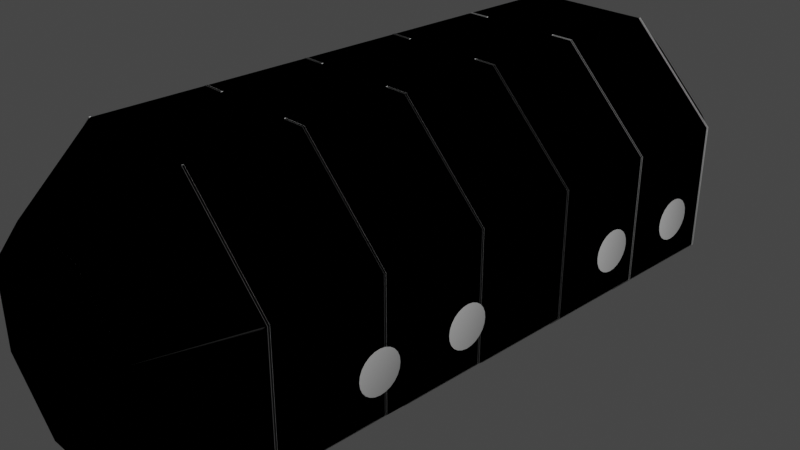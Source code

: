 # Source: KD-MobileVAB-IVA.blend  (saved by Blender 3.1.7; exported with 4.5.12 LTS)
import bpy
from mathutils import Matrix  # noqa: F401  (used for matrix-valued properties, if any)

bpy.ops.wm.read_factory_settings(use_empty=True)
scene = bpy.context.scene
scene.name = 'Scene'

# ---- collections
col_collection = bpy.data.collections.new('Collection'); scene.collection.children.link(col_collection)
col_collider_collider_012 = bpy.data.collections.new('collider:collider.012')  # instanced only; not linked into the scene
col_collider_collider_013 = bpy.data.collections.new('collider:collider.013')  # instanced only; not linked into the scene

# ---- materials (node trees are filled in below, after node groups)
mat_material_002 = bpy.data.materials.new('Material.002')
mat_material_002.use_transparent_shadow = False

# ---- material node trees
mat_material_002.use_nodes = True; mat_material_002.node_tree.nodes.clear()
_N = mat_material_002.node_tree.nodes; _L = mat_material_002.node_tree.links
n0 = _N.new('ShaderNodeBsdfPrincipled'); n0.name = 'Principled BSDF'; n0.location = (10, 300)
n0.distribution = 'GGX'
n0.subsurface_method = 'RANDOM_WALK_SKIN'
n0.inputs[3].default_value = 1.45
n0.inputs[27].default_value = (0.0, 0.0, 0.0, 1.0)
n0.inputs[28].default_value = 1.0
n1 = _N.new('ShaderNodeOutputMaterial'); n1.name = 'Material Output'; n1.location = (300, 300)
_L.new(n0.outputs[0], n1.inputs[0])
n1.is_active_output = True

# ---- world
world_world = bpy.data.worlds.new('World'); scene.world = world_world
world_world.use_nodes = True; world_world.node_tree.nodes.clear()
_N = world_world.node_tree.nodes; _L = world_world.node_tree.links
n0 = _N.new('ShaderNodeOutputWorld'); n0.name = 'World Output'; n0.location = (300, 300)
n1 = _N.new('ShaderNodeBackground'); n1.name = 'Background'; n1.location = (10, 300)
n1.inputs[0].default_value = (0.05088, 0.05088, 0.05088, 1.0)
_L.new(n1.outputs[0], n0.inputs[0])
n0.is_active_output = True
world_world.color = (0.05088, 0.05088, 0.05088)
world_world.use_sun_shadow = False
world_world.sun_shadow_jitter_overblur = 0.0

# ---- cameras
cam_camera = bpy.data.cameras.new('Camera')
cam_camera.clip_end = 100.0
cam_camera.ortho_scale = 7.314

# ---- lights
light_light = bpy.data.lights.new('Light', 'POINT')
light_light.transmission_factor = 0.0
light_light.energy = 1000.0
light_light.shadow_soft_size = 0.1
light_light.shadow_maximum_resolution = 0.006
light_light.use_absolute_resolution = True

# ---- meshes
me_cylinder_001 = bpy.data.meshes.new('Cylinder.001')
me_cylinder_001.from_pydata([(0.6866, 2.875, 1.657), (0.6866, -2.875, 1.657), (1.657, 2.875, 0.6866), (1.657, -2.875, 0.6866), (1.657, 2.875, -0.6866), (1.657, -2.875, -0.6866), (0.6866, 2.875, -1.657), (0.6866, -2.875, -1.657), (-0.6866, 2.875, -1.657), (-0.6866, -2.875, -1.657), (-1.657, 2.875, -0.6866), (-1.657, -2.875, -0.6866), (-1.657, 2.875, 0.6866), (-1.657, -2.875, 0.6866), (-0.6866, 2.875, 1.657), (-0.6866, -2.875, 1.657), (0.1877, 3.725, 0.4531), (0.4531, 3.725, 0.1877), (0.4531, -3.725, 0.1877), (0.1877, -3.725, 0.4531), (0.4531, 3.725, -0.1877), (0.4531, -3.725, -0.1877), (0.1877, 3.725, -0.4531), (0.1877, -3.725, -0.4531), (-0.1877, 3.725, -0.4531), (-0.1877, -3.725, -0.4531), (-0.4531, 3.725, -0.1877), (-0.4531, -3.725, -0.1877), (-0.4531, 3.725, 0.1877), (-0.4531, -3.725, 0.1877), (-0.1877, 3.725, 0.4531), (-0.1877, -3.725, 0.4531), (0.4451, 3.725, 1.075), (1.075, 3.725, 0.4451), (1.075, -3.725, 0.4451), (0.4451, -3.725, 1.075), (1.075, 3.725, -0.4451), (1.075, -3.725, -0.4451), (0.4451, 3.725, -1.075), (0.4451, -3.725, -1.075), (-0.4451, 3.725, -1.075), (-0.4451, -3.725, -1.075), (-1.075, 3.725, -0.4451), (-1.075, -3.725, -0.4451), (-1.075, 3.725, 0.4451), (-1.075, -3.725, 0.4451), (-0.4451, 3.725, 1.075), (-0.4451, -3.725, 1.075), (1.663, -2.86, -0.6888), (0.6888, -2.86, -1.663), (0.3444, -2.86, 0.8315), (1.663, -2.86, 0.6888), (-1.663, -2.86, 0.6888), (-0.6888, -2.86, 1.663), (-1.663, -2.86, -0.6888), (-0.6888, -2.86, -1.663), (-1.663, -2.88, -0.6888), (-0.6888, -2.88, -1.663), (-0.6888, -2.88, 1.663), (-1.663, -2.88, 0.6888), (-0.3444, -2.88, 0.8315), (0.3444, -2.88, 0.8315), (1.663, -2.88, 0.6888), (0.6888, -2.88, 1.663), (1.663, -2.88, -0.6888), (0.6888, -2.88, -1.663), (-0.3444, -2.86, 0.8315), (0.6888, -2.86, 1.663), (1.663, 1.726, -0.6888), (-1.081, 1.726, -0.4477), (-1.081, 1.726, 0.4477), (-1.663, 1.726, 0.6888), (-0.4477, 1.726, 1.081), (-0.6888, 1.726, 1.663), (-1.663, 0.582, 0.6888), (-0.6888, 0.582, 1.663), (-1.081, 0.582, -0.4477), (-0.4477, 0.582, -1.081), (-0.6888, 0.582, -1.663), (0.4477, 0.582, -1.081), (1.081, 0.582, 0.4477), (1.081, 0.582, -0.4477), (1.663, 0.582, -0.6888), (-1.081, 0.562, 0.4477), (1.663, 0.562, 0.6888), (-0.6888, 0.562, -1.663), (0.4477, 0.562, -1.081), (0.6888, 0.562, -1.663), (-0.4477, 0.562, -1.081), (1.081, 0.562, 0.4477), (1.081, 0.562, -0.4477), (-1.081, 0.562, -0.4477), (-1.081, 0.582, 0.4477), (-0.4477, 0.562, 1.081), (-0.6888, 0.562, 1.663), (0.6888, 0.562, 1.663), (1.663, 0.582, 0.6888), (1.663, 0.562, -0.6888), (0.6888, 0.582, -1.663), (-1.663, 0.562, 0.6888), (-1.663, 0.562, -0.6888), (-1.663, 0.582, -0.6888), (-1.663, -0.562, 0.6888), (-1.663, -0.582, -0.6888), (-0.6888, -0.582, -1.663), (-0.6888, -0.562, -1.663), (0.6888, -0.582, -1.663), (1.663, -0.582, -0.6888), (1.663, -0.562, -0.6888), (1.663, -0.562, 0.6888), (0.6888, -0.562, 1.663), (0.6888, -0.582, 1.663), (-1.081, -0.562, -0.4477), (-1.081, -0.582, 0.4477), (-0.4477, -0.562, -1.081), (1.081, -0.582, -0.4477), (0.4477, -0.582, 1.081), (-1.663, -0.582, 0.6888), (-1.081, -0.582, -0.4477), (-0.4477, -0.582, -1.081), (0.4477, -0.582, -1.081), (1.081, -0.582, 0.4477), (1.663, -0.582, 0.6888), (-0.6888, -0.582, 1.663), (1.081, -0.562, 0.4477), (1.081, -0.562, -0.4477), (0.6888, -0.562, -1.663), (0.4477, -0.562, -1.081), (-1.663, -0.562, -0.6888), (-1.081, -0.562, 0.4477), (-0.6888, -0.562, 1.663), (0.6888, -1.706, 1.663), (-1.663, -1.706, 0.6888), (-1.081, -1.706, -0.4477), (0.6888, -1.706, -1.663), (0.4477, -1.706, -1.081), (1.081, -1.706, -0.4477), (1.663, -1.706, 0.6888), (1.081, -1.706, 0.4477), (1.663, -1.706, -0.6888), (1.663, -1.726, -0.6888), (-0.6888, -1.726, -1.663), (-1.663, -1.726, -0.6888), (-1.081, -1.726, -0.4477), (1.081, -1.726, 0.4477), (1.081, -1.726, -0.4477), (0.4477, -1.726, -1.081), (-0.4477, -1.706, -1.081), (-0.4477, -1.726, -1.081), (-1.081, -1.706, 0.4477), (-1.081, -1.726, 0.4477), (1.663, 2.88, -0.6888), (0.6888, 2.88, -1.663), (1.663, 2.88, 0.6888), (-0.6888, 2.88, 1.663), (-1.663, 2.88, 0.6888), (-1.663, 2.88, -0.6888), (-0.6888, 2.88, -1.663), (-1.663, 2.86, 0.6888), (-1.663, 2.86, -0.6888), (-0.6888, 2.86, 1.663), (0.3444, 2.86, 0.8315), (1.663, 2.86, -0.6888), (1.663, 2.86, 0.6888), (-0.6888, 2.86, -1.663), (0.6888, 2.86, -1.663), (-0.3444, 2.88, 0.8315), (-0.3444, 2.86, 0.8315), (0.3444, 2.88, 0.8315), (0.6888, 2.88, 1.663), (0.6888, 2.86, 1.663), (1.663, -1.726, 0.6888), (0.6888, -1.726, -1.663), (-0.6888, -1.706, -1.663), (-1.663, -1.706, -0.6888), (-1.663, -1.726, 0.6888), (-0.6888, 1.706, 1.663), (1.663, 1.706, 0.6888), (0.6888, 1.706, 1.663), (1.081, 1.706, 0.4477), (1.081, 1.706, -0.4477), (-0.6888, 1.706, -1.663), (1.081, 1.726, -0.4477), (1.081, 1.726, 0.4477), (0.4477, 1.726, -1.081), (-0.4477, 1.726, -1.081), (0.4477, 1.706, -1.081), (-0.4477, 1.706, -1.081), (-1.081, 1.706, -0.4477), (-1.081, 1.706, 0.4477), (0.6888, 1.726, 1.663), (1.663, 1.726, 0.6888), (0.6888, 1.726, -1.663), (1.663, 1.706, -0.6888), (-0.6888, 1.726, -1.663), (0.6888, 1.706, -1.663), (-1.663, 1.726, -0.6888), (-1.663, 1.706, 0.6888), (-1.663, 1.706, -0.6888), (-0.4477, 1.726, 1.663), (0.4477, 1.726, 1.081), (0.4477, 1.726, 1.663), (0.4477, 1.706, 1.663), (0.4477, 1.706, 1.081), (-0.4477, 1.706, 1.081), (-0.4477, 1.706, 1.663), (-0.4477, 0.562, 1.663), (0.4477, 0.582, 1.081), (0.4477, 0.582, 1.663), (0.4477, 0.562, 1.663), (0.4477, 0.562, 1.081), (-0.4477, 0.582, 1.081), (-0.4477, 0.582, 1.663), (0.4477, -0.562, 1.081), (-0.4477, -0.562, 1.081), (-0.4477, -0.562, 1.663), (-0.4477, -0.582, 1.081), (0.4477, -0.562, 1.663), (0.4477, -0.582, 1.663), (-0.4477, -0.582, 1.663), (-0.6888, -1.706, 1.663), (-0.4477, -1.706, 1.081), (-0.4477, -1.726, 1.663), (0.6888, -1.726, 1.663), (0.4477, -1.726, 1.081), (0.4477, -1.726, 1.663), (0.4477, -1.706, 1.081), (0.4477, -1.706, 1.663), (-0.4477, -1.706, 1.663), (-0.6888, -1.726, 1.663), (-0.4477, -1.726, 1.081), (0.6888, 0.582, 1.663)], [], [(0, 2, 3, 1), (2, 4, 5, 3), (4, 6, 7, 5), (6, 8, 9, 7), (8, 10, 11, 9), (10, 12, 13, 11), (15, 47, 45, 13), (12, 14, 15, 13), (14, 0, 1, 15), (5, 37, 34, 3), (8, 40, 42, 10), (11, 43, 41, 9), (4, 36, 38, 6), (14, 46, 32, 0), (0, 32, 33, 2), (7, 39, 37, 5), (1, 35, 47, 15), (3, 34, 35, 1), (10, 42, 44, 12), (13, 45, 43, 11), (6, 38, 40, 8), (9, 41, 39, 7), (2, 33, 36, 4), (12, 44, 46, 14), (228, 222, 230, 221), (199, 205, 204, 72), (23, 39, 41, 25), (36, 33, 32, 16, 17, 20, 22, 24, 26, 28, 44, 42, 40, 38), (16, 32, 46, 44, 28, 30), (113, 118, 112, 129), (148, 146, 135, 147), (59, 56, 57, 65, 64, 62, 63, 61, 60, 58), (66, 50, 67, 51, 48, 49, 55, 54, 52, 53), (186, 184, 185, 187), (119, 120, 127, 114), (73, 72, 70, 69, 185, 184, 182, 183, 200, 190, 191, 68, 192, 194, 196, 71), (144, 224, 226, 138), (179, 203, 200, 183), (93, 83, 92, 211), (161, 170, 169, 168), (204, 189, 70, 72), (83, 93, 94, 99, 100, 85, 87, 97, 84, 95, 210, 89, 90, 86, 88, 91), (81, 80, 207, 231, 96, 82, 98, 78, 101, 74, 75, 211, 92, 76, 77, 79), (83, 91, 76, 92), (66, 60, 61, 50), (88, 86, 79, 77), (230, 150, 149, 221), (143, 150, 230, 229, 175, 142, 141, 172, 140, 171, 223, 224, 144, 145, 146, 148), (89, 210, 207, 80), (86, 90, 81, 79), (119, 118, 113, 216, 123, 117, 103, 104, 106, 107, 122, 111, 116, 121, 115, 120), (129, 112, 114, 127, 125, 124, 213, 110, 109, 108, 126, 105, 128, 102, 130, 214), (166, 168, 169, 153, 151, 152, 157, 156, 155, 154), (147, 135, 136, 138, 226, 131, 137, 139, 134, 173, 174, 132, 220, 221, 149, 133), (189, 188, 69, 70), (145, 144, 138, 136), (53, 58, 60, 66), (91, 88, 77, 76), (120, 115, 125, 127), (150, 143, 133, 149), (61, 63, 67, 50), (90, 89, 80, 81), (159, 164, 165, 162, 163, 170, 161, 167, 160, 158), (188, 187, 185, 69), (180, 179, 183, 182), (143, 148, 147, 133), (166, 167, 161, 168), (118, 119, 114, 112), (216, 113, 129, 214), (121, 116, 213, 124), (115, 121, 124, 125), (188, 189, 204, 176, 197, 198, 181, 195, 193, 177, 178, 203, 179, 180, 186, 187), (154, 160, 167, 166), (146, 145, 136, 135), (186, 180, 182, 184), (190, 200, 201), (199, 72, 73), (176, 204, 205), (202, 203, 178), (231, 207, 208), (212, 211, 75), (94, 93, 206), (209, 210, 95), (203, 202, 201, 200), (110, 213, 217), (215, 214, 130), (123, 216, 219), (218, 116, 111), (212, 206, 93, 211), (131, 226, 227), (228, 221, 220), (229, 230, 222), (225, 224, 223), (215, 219, 216, 214), (116, 218, 217, 213), (210, 209, 208, 207), (37, 39, 23, 21, 18, 19, 31, 29, 27, 25, 41, 43, 45, 47, 35, 34), (224, 225, 227, 226)])
_uv = me_cylinder_001.uv_layers.new(name='UVMap')
_uv.uv.foreach_set('vector', [1.0, 0.5, 0.875, 0.5, 0.875, 1.0, 1.0, 1.0, 0.875, 0.5, 0.75, 0.5, 0.75, 1.0, 0.875, 1.0, 0.75, 0.5, 0.625, 0.5, 0.625, 1.0, 0.75, 1.0, 0.625, 0.5, 0.5, 0.5, 0.5, 1.0, 0.625, 1.0, 0.5, 0.5, 0.375, 0.5, 0.375, 1.0, 0.5, 1.0, 0.375, 0.5, 0.25, 0.5, 0.25, 1.0, 0.375, 1.0, 0.125, 1.0, 0.125, 1.0, 0.25, 1.0, 0.25, 1.0, 0.25, 0.5, 0.125, 0.5, 0.125, 1.0, 0.25, 1.0, 0.125, 0.5, 0.0, 0.5, 0.0, 1.0, 0.125, 1.0, 0.75, 1.0, 0.75, 1.0, 0.875, 1.0, 0.875, 1.0, 0.5, 0.5, 0.5, 0.5, 0.375, 0.5, 0.375, 0.5, 0.375, 1.0, 0.375, 1.0, 0.5, 1.0, 0.5, 1.0, 0.75, 0.5, 0.75, 0.5, 0.625, 0.5, 0.625, 0.5, 0.125, 0.5, 0.125, 0.5, 0.0, 0.5, 0.0, 0.5, 1.0, 0.5, 1.0, 0.5, 0.875, 0.5, 0.875, 0.5, 0.625, 1.0, 0.625, 1.0, 0.75, 1.0, 0.75, 1.0, 0.0, 1.0, 0.0, 1.0, 0.125, 1.0, 0.125, 1.0, 0.875, 1.0, 0.875, 1.0, 1.0, 1.0, 1.0, 1.0, 0.375, 0.5, 0.375, 0.5, 0.25, 0.5, 0.25, 0.5, 0.25, 1.0, 0.25, 1.0, 0.375, 1.0, 0.375, 1.0, 0.625, 0.5, 0.625, 0.5, 0.5, 0.5, 0.5, 0.5, 0.5, 1.0, 0.5, 1.0, 0.625, 1.0, 0.625, 1.0, 0.875, 0.5, 0.875, 0.5, 0.75, 0.5, 0.75, 0.5, 0.25, 0.5, 0.25, 0.5, 0.125, 0.5, 0.125, 0.5, 0.6232, 0.9843, 0.6232, 0.9757, 0.8732, 0.9757, 0.8732, 0.9843, 0.6232, 0.9843, 0.6232, 0.9757, 0.8732, 0.9757, 0.8732, 0.9843, 0.3216, 0.1784, 0.4197, 0.08029, 0.25, 0.01, 0.25, 0.1488, 0.99, 0.25, 0.9197, 0.4197, 0.75, 0.49, 0.75, 0.3512, 0.8216, 0.3216, 0.8512, 0.25, 0.8216, 0.1784, 0.75, 0.1488, 0.6784, 0.1784, 0.6488, 0.25, 0.51, 0.25, 0.5803, 0.08029, 0.75, 0.01, 0.9197, 0.08029, 0.75, 0.3512, 0.75, 0.49, 0.5803, 0.4197, 0.51, 0.25, 0.6488, 0.25, 0.6784, 0.3216, 0.5365, 0.9923, 0.5365, 0.8673, 0.5393, 0.8673, 0.5393, 0.9923, 0.5365, 0.9923, 0.5365, 0.8673, 0.5393, 0.8673, 0.5393, 0.9923, 0.498, 0.6964, 0.498, 0.6964, 0.498, 0.6964, 0.498, 0.6964, 0.498, 0.6964, 0.498, 0.6964, 0.9979, 0.6964, 0.3562, 0.6996, 0.623, 0.9982, 0.498, 0.6964, 0.3562, 0.6996, 0.623, 0.9982, 0.498, 0.6964, 0.498, 0.6964, 0.498, 0.6964, 0.498, 0.6964, 0.498, 0.6964, 0.498, 0.6964, 0.498, 0.6964, 0.9979, 0.6964, 0.5365, 0.8673, 0.5393, 0.8673, 0.5393, 0.9923, 0.5365, 0.9923, 0.5365, 0.9923, 0.5365, 0.8673, 0.5393, 0.8673, 0.5393, 0.9923, 0.9981, 0.6965, 0.9106, 0.9077, 0.9106, 0.9077, 0.9106, 0.9077, 0.9106, 0.9077, 0.9106, 0.9077, 0.9106, 0.9077, 0.9106, 0.9077, 0.5857, 0.9077, 0.4982, 0.6965, 0.4982, 0.6965, 0.4982, 0.6965, 0.4982, 0.6965, 0.4982, 0.6965, 0.4982, 0.6965, 0.4982, 0.6965, 0.5393, 0.8673, 0.5393, 0.9923, 0.5365, 0.9923, 0.5365, 0.8673, 0.5393, 0.8673, 0.5393, 0.9923, 0.5365, 0.9923, 0.5365, 0.8673, 0.5365, 0.9923, 0.5365, 0.8673, 0.5393, 0.8673, 0.5393, 0.9923, 0.9937, 0.8306, 0.9937, 0.7403, 0.9957, 0.7403, 0.9957, 0.8306, 0.5365, 0.9923, 0.5365, 0.8673, 0.5393, 0.8673, 0.5393, 0.9923, 0.9106, 0.9077, 0.5857, 0.9077, 0.4982, 0.6965, 0.4982, 0.6965, 0.4982, 0.6965, 0.4982, 0.6965, 0.4982, 0.6965, 0.4982, 0.6965, 0.4982, 0.6965, 0.9981, 0.6965, 0.9106, 0.9077, 0.9106, 0.9077, 0.9106, 0.9077, 0.9106, 0.9077, 0.9106, 0.9077, 0.9106, 0.9077, 0.9106, 0.9077, 0.9106, 0.9077, 0.5857, 0.9077, 0.4982, 0.6965, 0.4982, 0.6965, 0.4982, 0.6965, 0.4982, 0.6965, 0.4982, 0.6965, 0.4982, 0.6965, 0.4982, 0.6965, 0.9981, 0.6965, 0.9106, 0.9077, 0.9106, 0.9077, 0.9106, 0.9077, 0.9106, 0.9077, 0.9106, 0.9077, 0.5365, 0.9923, 0.5365, 0.8673, 0.5393, 0.8673, 0.5393, 0.9923, 0.9957, 0.8998, 0.9937, 0.8998, 0.9937, 0.8306, 0.9957, 0.8306, 0.5365, 0.9923, 0.5365, 0.8673, 0.5393, 0.8673, 0.5393, 0.9923, 0.5365, 0.9923, 0.5365, 0.8673, 0.5393, 0.8673, 0.5393, 0.9923, 0.9106, 0.9077, 0.9106, 0.9077, 0.5857, 0.9077, 0.4982, 0.6965, 0.4982, 0.6965, 0.4982, 0.6965, 0.4982, 0.6965, 0.4982, 0.6965, 0.4982, 0.6965, 0.4982, 0.6965, 0.9981, 0.6965, 0.9106, 0.9077, 0.9106, 0.9077, 0.9106, 0.9077, 0.9106, 0.9077, 0.9106, 0.9077, 0.5393, 0.8673, 0.5393, 0.9923, 0.5365, 0.9923, 0.5365, 0.8673, 0.5393, 0.8673, 0.5393, 0.9923, 0.5365, 0.9923, 0.5365, 0.8673, 0.9106, 0.9077, 0.9106, 0.9077, 0.9106, 0.9077, 0.5857, 0.9077, 0.4982, 0.6965, 0.4982, 0.6965, 0.4982, 0.6965, 0.4982, 0.6965, 0.4982, 0.6965, 0.4982, 0.6965, 0.4982, 0.6965, 0.9981, 0.6965, 0.9106, 0.9077, 0.9106, 0.9077, 0.9106, 0.9077, 0.9106, 0.9077, 0.9106, 0.9077, 0.9106, 0.9077, 0.9106, 0.9077, 0.9106, 0.9077, 0.9106, 0.9077, 0.9106, 0.9077, 0.5857, 0.9077, 0.4982, 0.6965, 0.4982, 0.6965, 0.4982, 0.6965, 0.4982, 0.6965, 0.4982, 0.6965, 0.4982, 0.6965, 0.4982, 0.6965, 0.9981, 0.6965, 0.9106, 0.9077, 0.3562, 0.6996, 0.623, 0.9982, 0.498, 0.6964, 0.498, 0.6964, 0.498, 0.6964, 0.498, 0.6964, 0.498, 0.6964, 0.498, 0.6964, 0.498, 0.6964, 0.9979, 0.6964, 0.9106, 0.9077, 0.9106, 0.9077, 0.9106, 0.9077, 0.9106, 0.9077, 0.5857, 0.9077, 0.4982, 0.6965, 0.4982, 0.6965, 0.4982, 0.6965, 0.4982, 0.6965, 0.4982, 0.6965, 0.4982, 0.6965, 0.4982, 0.6965, 0.9981, 0.6965, 0.9106, 0.9077, 0.9106, 0.9077, 0.9106, 0.9077, 0.5365, 0.9923, 0.5365, 0.8673, 0.5393, 0.8673, 0.5393, 0.9923, 0.5393, 0.8673, 0.5393, 0.9923, 0.5365, 0.9923, 0.5365, 0.8673, 0.9957, 0.9902, 0.9937, 0.9902, 0.9937, 0.8998, 0.9957, 0.8998, 0.5365, 0.9923, 0.5365, 0.8673, 0.5393, 0.8673, 0.5393, 0.9923, 0.5393, 0.8673, 0.5393, 0.9923, 0.5365, 0.9923, 0.5365, 0.8673, 0.5365, 0.9923, 0.5365, 0.8673, 0.5393, 0.8673, 0.5393, 0.9923, 0.9937, 0.8306, 0.9937, 0.7403, 0.9957, 0.7403, 0.9957, 0.8306, 0.5393, 0.8673, 0.5393, 0.9923, 0.5365, 0.9923, 0.5365, 0.8673, 0.498, 0.6964, 0.498, 0.6964, 0.498, 0.6964, 0.498, 0.6964, 0.498, 0.6964, 0.9979, 0.6964, 0.3562, 0.6996, 0.623, 0.9982, 0.498, 0.6964, 0.498, 0.6964, 0.5365, 0.9923, 0.5365, 0.8673, 0.5393, 0.8673, 0.5393, 0.9923, 0.5393, 0.8673, 0.5393, 0.9923, 0.5365, 0.9923, 0.5365, 0.8673, 0.5365, 0.9923, 0.5365, 0.8673, 0.5393, 0.8673, 0.5393, 0.9923, 0.9957, 0.8998, 0.9937, 0.8998, 0.9937, 0.8306, 0.9957, 0.8306, 0.5365, 0.9923, 0.5365, 0.8673, 0.5393, 0.8673, 0.5393, 0.9923, 0.5365, 0.9923, 0.5365, 0.8673, 0.5393, 0.8673, 0.5393, 0.9923, 0.5393, 0.8673, 0.5393, 0.9923, 0.5365, 0.9923, 0.5365, 0.8673, 0.5393, 0.8673, 0.5393, 0.9923, 0.5365, 0.9923, 0.5365, 0.8673, 0.9106, 0.9077, 0.9106, 0.9077, 0.5857, 0.9077, 0.4982, 0.6965, 0.4982, 0.6965, 0.4982, 0.6965, 0.4982, 0.6965, 0.4982, 0.6965, 0.4982, 0.6965, 0.4982, 0.6965, 0.9981, 0.6965, 0.9106, 0.9077, 0.9106, 0.9077, 0.9106, 0.9077, 0.9106, 0.9077, 0.9106, 0.9077, 0.9957, 0.9902, 0.9937, 0.9902, 0.9937, 0.8998, 0.9957, 0.8998, 0.5393, 0.8673, 0.5393, 0.9923, 0.5365, 0.9923, 0.5365, 0.8673, 0.5393, 0.8673, 0.5393, 0.9923, 0.5365, 0.9923, 0.5365, 0.8673, 0.8948, 0.9913, 0.9905, 0.7603, 0.9905, 0.9913, 0.9905, 0.9913, 0.9905, 0.7603, 0.8948, 0.9913, 0.8948, 0.9913, 0.9905, 0.7603, 0.9905, 0.9913, 0.9905, 0.9913, 0.9905, 0.7603, 0.8948, 0.9913, 0.8948, 0.9913, 0.9905, 0.7603, 0.9905, 0.9913, 0.9905, 0.9913, 0.9905, 0.7603, 0.8948, 0.9913, 0.8948, 0.9913, 0.9905, 0.7603, 0.9905, 0.9913, 0.9905, 0.9913, 0.9905, 0.7603, 0.8948, 0.9913, 0.8732, 0.9843, 0.6232, 0.9843, 0.6232, 0.9757, 0.8732, 0.9757, 0.8948, 0.9913, 0.9905, 0.7603, 0.9905, 0.9913, 0.9905, 0.9913, 0.9905, 0.7603, 0.8948, 0.9913, 0.8948, 0.9913, 0.9905, 0.7603, 0.9905, 0.9913, 0.9905, 0.9913, 0.9905, 0.7603, 0.8948, 0.9913, 0.6232, 0.9843, 0.6232, 0.9757, 0.8732, 0.9757, 0.8732, 0.9843, 0.8948, 0.9913, 0.9905, 0.7603, 0.9905, 0.9913, 0.9905, 0.9913, 0.9905, 0.7603, 0.8948, 0.9913, 0.8948, 0.9913, 0.9905, 0.7603, 0.9905, 0.9913, 0.9905, 0.9913, 0.9905, 0.7603, 0.8948, 0.9913, 0.6232, 0.9843, 0.6232, 0.9757, 0.8732, 0.9757, 0.8732, 0.9843, 0.8732, 0.9843, 0.6232, 0.9843, 0.6232, 0.9757, 0.8732, 0.9757, 0.8732, 0.9843, 0.6232, 0.9843, 0.6232, 0.9757, 0.8732, 0.9757, 0.49, 0.25, 0.4197, 0.08029, 0.3216, 0.1784, 0.3512, 0.25, 0.3216, 0.3216, 0.25, 0.3512, 0.1784, 0.3216, 0.1488, 0.25, 0.1784, 0.1784, 0.25, 0.1488, 0.25, 0.01, 0.08029, 0.08029, 0.01, 0.25, 0.08029, 0.4197, 0.25, 0.49, 0.4197, 0.4197, 0.8732, 0.9843, 0.6232, 0.9843, 0.6232, 0.9757, 0.8732, 0.9757])
me_cylinder_001.use_remesh_fix_poles = True
me_cylinder_001.use_remesh_preserve_attributes = False
me_cylinder_001.update()
me_cylinder_001.normals_split_custom_set([tuple(v) for v in zip(*[iter([0.7071, -4.78e-05, 0.7071, 0.7071, -3.02e-08, 0.7071, 0.7071, 4.774e-05, 0.7071, 0.7071, -3.02e-08, 0.7071, 1.0, -4.783e-05, -8.682e-08, 1.0, -6.039e-08, 4.768e-05, 1.0, 4.771e-05, -8.682e-08, 1.0, -6.04e-08, -4.786e-05, 0.7071, -4.774e-05, -0.7071, 0.7071, 3.019e-08, -0.7071, 0.7071, 4.78e-05, -0.7071, 0.7071, 3.02e-08, -0.7071, -1.208e-07, -4.774e-05, -1.0, 4.765e-05, 3.11e-08, -1.0, -1.208e-07, 4.78e-05, -1.0, -4.789e-05, 3.11e-08, -1.0, -0.7071, -4.776e-05, -0.7071, -0.7071, 1.51e-08, -0.7071, -0.7071, 4.779e-05, -0.7071, -0.7071, 1.51e-08, -0.7071, -1.0, -4.777e-05, -4.341e-08, -1.0, 9.159e-13, -4.781e-05, -1.0, 4.777e-05, -4.34e-08, -1.0, -1.447e-11, 4.773e-05, -0.5833, -0.5654, 0.5832, -0.5832, -0.5654, 0.5832, -0.5832, -0.5654, 0.5833, -0.5832, -0.5655, 0.5832, -0.7071, 0.0003355, 0.7071, -0.7073, -1.502e-08, 0.7069, -0.7071, 0.0003355, 0.7071, -0.7069, -1.511e-08, 0.7073, -2.088e-12, -4.782e-05, 1.0, -4.777e-05, -5.183e-08, 1.0, 2.088e-12, 4.772e-05, 1.0, 4.777e-05, -5.183e-08, 1.0, 0.8248, -0.5654, 4.641e-05, 0.8248, -0.5654, -1.028e-07, 0.8248, -0.5654, -4.661e-05, 0.8248, -0.5655, -1.045e-07, -0.5828, 0.5655, -0.5835, -0.583, 0.5658, -0.583, -0.5835, 0.5655, -0.5828, -0.583, 0.5658, -0.583, -0.5835, -0.5655, -0.5828, -0.583, -0.5658, -0.583, -0.5828, -0.5655, -0.5835, -0.583, -0.5658, -0.583, 0.5832, 0.5654, -0.5833, 0.5832, 0.5654, -0.5832, 0.5833, 0.5654, -0.5832, 0.5832, 0.5655, -0.5832, 0.0004482, 0.5653, 0.8249, 1.985e-07, 0.565, 0.8251, -0.0004477, 0.5653, 0.8249, 2.121e-07, 0.565, 0.8251, 0.5833, 0.5654, 0.5832, 0.5832, 0.5654, 0.5832, 0.5832, 0.5654, 0.5833, 0.5832, 0.5654, 0.5832, 0.5833, -0.5654, -0.5832, 0.5832, -0.5654, -0.5832, 0.5832, -0.5654, -0.5833, 0.5832, -0.5654, -0.5832, -0.0004481, -0.5653, 0.8249, -9.631e-08, -0.565, 0.8251, 0.0004479, -0.5653, 0.8249, -1.099e-07, -0.565, 0.8251, 0.5832, -0.5654, 0.5833, 0.5832, -0.5654, 0.5832, 0.5833, -0.5654, 0.5832, 0.5832, -0.5654, 0.5832, -0.8248, 0.5654, -4.465e-05, -0.8248, 0.5655, -2.071e-10, -0.8248, 0.5654, 4.465e-05, -0.8248, 0.5655, -2.324e-09, -0.8248, -0.5654, -4.662e-05, -0.8248, -0.5654, -1.016e-07, -0.8248, -0.5654, 4.641e-05, -0.8248, -0.5655, -9.986e-08, -4.651e-05, 0.5654, -0.8248, 5.793e-10, 0.5654, -0.8248, 4.651e-05, 0.5654, -0.8248, 2.326e-09, 0.5655, -0.8248, 4.631e-05, -0.5654, -0.8248, -2.049e-07, -0.5654, -0.8248, -4.672e-05, -0.5654, -0.8248, -2.067e-07, -0.5655, -0.8248, 0.8248, 0.5654, 4.465e-05, 0.8248, 0.5655, 2.071e-10, 0.8248, 0.5654, -4.465e-05, 0.8248, 0.5655, 2.326e-09, -0.5832, 0.5654, 0.5833, -0.5832, 0.5654, 0.5832, -0.5833, 0.5654, 0.5832, -0.5832, 0.5655, 0.5832, 1.0, 8.39e-07, 1.69e-06, 1.0, 8.39e-07, 1.69e-06, 1.0, 8.39e-07, 1.69e-06, 1.0, 8.39e-07, 1.69e-06, 1.0, -1.143e-06, 1.69e-06, 1.0, -1.143e-06, 1.69e-06, 1.0, -1.143e-06, 1.69e-06, 1.0, -1.143e-06, 1.69e-06, -0.0004428, -1.0, -0.0001834, 1.452e-08, -1.0, 0.0004793, 0.0004428, -1.0, -0.0001834, -2.87e-08, -1.0, -0.0004793, -4.773e-05, 1.0, 2.024e-07, -3.374e-05, 1.0, -3.358e-05, 4.418e-05, 1.0, -1.808e-05, 3.382e-05, 1.0, 3.398e-05, 4.782e-05, 1.0, 2.041e-07, 3.383e-05, 1.0, -3.358e-05, 4.642e-08, 1.0, -4.805e-05, -3.373e-05, 1.0, -3.358e-05, -4.773e-05, 1.0, 2.001e-07, -1.823e-05, 1.0, -4.393e-05, 4.782e-05, 1.0, 2.035e-07, 3.382e-05, 1.0, 3.398e-05, 4.468e-08, 1.0, 4.797e-05, -3.373e-05, 1.0, 3.398e-05, 0.0004432, 1.0, -0.0001839, 1.477e-07, 1.0, -0.0004797, 0.0003391, 1.0, -0.0003393, -0.0001833, 1.0, -0.0004432, 0.0003392, 1.0, -0.0003395, 1.36e-07, 1.0, -0.0004797, 1.0, 0.0, 2.263e-06, 1.0, 0.0, 2.263e-06, 1.0, 0.0, 2.263e-06, 1.0, 0.0, 2.263e-06, -1.144e-06, 0.0, 1.0, -1.144e-06, 0.0, 1.0, -1.144e-06, 0.0, 1.0, -1.144e-06, 0.0, 1.0, -1.296e-06, -1.0, -1.012e-06, -1.296e-06, -1.0, -1.012e-06, -1.296e-06, -1.0, -1.012e-06, -1.296e-06, -1.0, -1.012e-06, -1.296e-06, -1.0, -1.012e-06, -1.296e-06, -1.0, -1.012e-06, -1.296e-06, -1.0, -1.012e-06, -1.296e-06, -1.0, -1.012e-06, -1.296e-06, -1.0, -1.012e-06, -1.296e-06, -1.0, -1.012e-06, -1.205e-12, 1.0, 1.033e-06, -1.205e-12, 1.0, 1.033e-06, -1.205e-12, 1.0, 1.033e-06, -1.205e-12, 1.0, 1.033e-06, -1.205e-12, 1.0, 1.033e-06, -1.205e-12, 1.0, 1.033e-06, -1.205e-12, 1.0, 1.033e-06, -1.205e-12, 1.0, 1.033e-06, -1.205e-12, 1.0, 1.033e-06, -1.205e-12, 1.0, 1.033e-06, -1.248e-06, 0.0, 1.0, -1.248e-06, 0.0, 1.0, -1.248e-06, 0.0, 1.0, -1.248e-06, 0.0, 1.0, -1.248e-06, 0.0, 1.0, -1.248e-06, 0.0, 1.0, -1.248e-06, 0.0, 1.0, -1.248e-06, 0.0, 1.0, -2.977e-13, 1.0, 3.435e-07, -2.977e-13, 1.0, 3.435e-07, -2.977e-13, 1.0, 3.435e-07, -2.977e-13, 1.0, 3.435e-07, -2.977e-13, 1.0, 3.435e-07, -2.977e-13, 1.0, 3.435e-07, -2.977e-13, 1.0, 3.435e-07, -2.977e-13, 1.0, 3.435e-07, -2.977e-13, 1.0, 3.435e-07, -2.977e-13, 1.0, 3.435e-07, -2.977e-13, 1.0, 3.435e-07, -2.977e-13, 1.0, 3.435e-07, -2.977e-13, 1.0, 3.435e-07, -2.977e-13, 1.0, 3.435e-07, -2.977e-13, 1.0, 3.435e-07, -2.977e-13, 1.0, 3.435e-07, -0.7071, -1.664e-05, -0.7071, -0.7071, -1.664e-05, -0.7071, -0.7071, -1.664e-05, -0.7071, -0.7071, -1.664e-05, -0.7071, -0.7071, -1.664e-05, -0.7071, -0.7071, -1.664e-05, -0.7071, -0.7071, -1.664e-05, -0.7071, -0.7071, -1.664e-05, -0.7071, 0.7071, 5.658e-05, -0.7071, 0.7071, 5.658e-05, -0.7071, 0.7071, 5.658e-05, -0.7071, 0.7071, 5.658e-05, -0.7071, -0.9239, 1.656e-06, 0.3827, -0.9239, 1.656e-06, 0.3827, -0.9239, 1.656e-06, 0.3827, -0.9239, 1.656e-06, 0.3827, 0.7071, -1.997e-05, -0.7071, 0.7071, -1.997e-05, -0.7071, 0.7071, -1.997e-05, -0.7071, 0.7071, -1.997e-05, -0.7071, -1.654e-06, -1.0, -8.045e-07, -1.654e-06, -1.0, -8.045e-07, -1.654e-06, -1.0, -8.045e-07, -1.654e-06, -1.0, -8.045e-07, -1.654e-06, -1.0, -8.045e-07, -1.654e-06, -1.0, -8.045e-07, -1.654e-06, -1.0, -8.045e-07, -1.654e-06, -1.0, -8.045e-07, -1.654e-06, -1.0, -8.045e-07, -1.654e-06, -1.0, -8.045e-07, -1.654e-06, -1.0, -8.045e-07, -1.654e-06, -1.0, -8.045e-07, -1.654e-06, -1.0, -8.045e-07, -1.654e-06, -1.0, -8.045e-07, -1.654e-06, -1.0, -8.045e-07, -1.654e-06, -1.0, -8.045e-07, -8.593e-13, 1.0, 7.723e-07, -8.593e-13, 1.0, 7.723e-07, -8.593e-13, 1.0, 7.723e-07, -8.593e-13, 1.0, 7.723e-07, -8.593e-13, 1.0, 7.723e-07, -8.593e-13, 1.0, 7.723e-07, -8.593e-13, 1.0, 7.723e-07, -8.593e-13, 1.0, 7.723e-07, -8.593e-13, 1.0, 7.723e-07, -8.593e-13, 1.0, 7.723e-07, -8.593e-13, 1.0, 7.723e-07, -8.593e-13, 1.0, 7.723e-07, -8.593e-13, 1.0, 7.723e-07, -8.593e-13, 1.0, 7.723e-07, -8.593e-13, 1.0, 7.723e-07, -8.593e-13, 1.0, 7.723e-07, 1.0, 0.0, 2.263e-06, 1.0, 0.0, 2.263e-06, 1.0, 0.0, 2.263e-06, 1.0, 0.0, 2.263e-06, -1.487e-06, 3.726e-11, 1.0, -1.487e-06, 3.726e-11, 1.0, -1.487e-06, 3.726e-11, 1.0, -1.487e-06, 3.726e-11, 1.0, -1.248e-06, 0.0, 1.0, -1.248e-06, 0.0, 1.0, -1.248e-06, 0.0, 1.0, -1.248e-06, 0.0, 1.0, 0.7071, 3.328e-05, -0.7071, 0.7071, 3.328e-05, -0.7071, 0.7071, 3.328e-05, -0.7071, 0.7071, 3.328e-05, -0.7071, -1.222e-06, -1.0, -5.149e-07, -1.222e-06, -1.0, -5.149e-07, -1.222e-06, -1.0, -5.149e-07, -1.222e-06, -1.0, -5.149e-07, -1.222e-06, -1.0, -5.149e-07, -1.222e-06, -1.0, -5.149e-07, -1.222e-06, -1.0, -5.149e-07, -1.222e-06, -1.0, -5.149e-07, -1.222e-06, -1.0, -5.149e-07, -1.222e-06, -1.0, -5.149e-07, -1.222e-06, -1.0, -5.149e-07, -1.222e-06, -1.0, -5.149e-07, -1.222e-06, -1.0, -5.149e-07, -1.222e-06, -1.0, -5.149e-07, -1.222e-06, -1.0, -5.149e-07, -1.222e-06, -1.0, -5.149e-07, -0.7071, -1.83e-05, -0.7071, -0.7071, -1.83e-05, -0.7071, -0.7071, -1.83e-05, -0.7071, -0.7071, -1.83e-05, -0.7071, -0.7071, 1.997e-05, 0.7071, -0.7071, 1.997e-05, 0.7071, -0.7071, 1.997e-05, 0.7071, -0.7071, 1.997e-05, 0.7071, -1.494e-06, -1.0, -6.564e-07, -1.494e-06, -1.0, -6.564e-07, -1.494e-06, -1.0, -6.564e-07, -1.494e-06, -1.0, -6.564e-07, -1.494e-06, -1.0, -6.564e-07, -1.494e-06, -1.0, -6.564e-07, -1.494e-06, -1.0, -6.564e-07, -1.494e-06, -1.0, -6.564e-07, -1.494e-06, -1.0, -6.564e-07, -1.494e-06, -1.0, -6.564e-07, -1.494e-06, -1.0, -6.564e-07, -1.494e-06, -1.0, -6.564e-07, -1.494e-06, -1.0, -6.564e-07, -1.494e-06, -1.0, -6.564e-07, -1.494e-06, -1.0, -6.564e-07, -1.494e-06, -1.0, -6.564e-07, -7.058e-13, 1.0, 6.822e-07, -7.058e-13, 1.0, 6.822e-07, -7.058e-13, 1.0, 6.822e-07, -7.058e-13, 1.0, 6.822e-07, -7.058e-13, 1.0, 6.822e-07, -7.058e-13, 1.0, 6.822e-07, -7.058e-13, 1.0, 6.822e-07, -7.058e-13, 1.0, 6.822e-07, -7.058e-13, 1.0, 6.822e-07, -7.058e-13, 1.0, 6.822e-07, -7.058e-13, 1.0, 6.822e-07, -7.058e-13, 1.0, 6.822e-07, -7.058e-13, 1.0, 6.822e-07, -7.058e-13, 1.0, 6.822e-07, -7.058e-13, 1.0, 6.822e-07, -7.058e-13, 1.0, 6.822e-07, -1.355e-12, 1.0, 1.062e-06, -1.355e-12, 1.0, 1.062e-06, -1.355e-12, 1.0, 1.062e-06, -1.355e-12, 1.0, 1.062e-06, -1.355e-12, 1.0, 1.062e-06, -1.355e-12, 1.0, 1.062e-06, -1.355e-12, 1.0, 1.062e-06, -1.355e-12, 1.0, 1.062e-06, -1.355e-12, 1.0, 1.062e-06, -1.355e-12, 1.0, 1.062e-06, -7.979e-13, 1.0, 5.407e-07, -7.979e-13, 1.0, 5.407e-07, -7.979e-13, 1.0, 5.407e-07, -7.979e-13, 1.0, 5.407e-07, -7.979e-13, 1.0, 5.407e-07, -7.979e-13, 1.0, 5.407e-07, -7.979e-13, 1.0, 5.407e-07, -7.979e-13, 1.0, 5.407e-07, -7.979e-13, 1.0, 5.407e-07, -7.979e-13, 1.0, 5.407e-07, -7.979e-13, 1.0, 5.407e-07, -7.979e-13, 1.0, 5.407e-07, -7.979e-13, 1.0, 5.407e-07, -7.979e-13, 1.0, 5.407e-07, -7.979e-13, 1.0, 5.407e-07, -7.979e-13, 1.0, 5.407e-07, 1.0, 0.0, 2.263e-06, 1.0, 0.0, 2.263e-06, 1.0, 0.0, 2.263e-06, 1.0, 0.0, 2.263e-06, -1.0, 0.0, -2.263e-06, -1.0, 0.0, -2.263e-06, -1.0, 0.0, -2.263e-06, -1.0, 0.0, -2.263e-06, 0.9239, -4.802e-05, 0.3827, 0.9239, -4.802e-05, 0.3827, 0.9239, -4.802e-05, 0.3827, 0.9239, -4.802e-05, 0.3827, 0.7071, 0.0, 0.7071, 0.7071, 0.0, 0.7071, 0.7071, 0.0, 0.7071, 0.7071, 0.0, 0.7071, -0.7071, 1.83e-05, 0.7071, -0.7071, 1.83e-05, 0.7071, -0.7071, 1.83e-05, 0.7071, -0.7071, 1.83e-05, 0.7071, 1.0, 3.328e-06, 2.263e-06, 1.0, 3.328e-06, 2.263e-06, 1.0, 3.328e-06, 2.263e-06, 1.0, 3.328e-06, 2.263e-06, -0.9239, 3.311e-05, 0.3827, -0.9239, 3.311e-05, 0.3827, -0.9239, 3.311e-05, 0.3827, -0.9239, 3.311e-05, 0.3827, -1.0, 0.0, -2.263e-06, -1.0, 0.0, -2.263e-06, -1.0, 0.0, -2.263e-06, -1.0, 0.0, -2.263e-06, -9.381e-07, -1.0, -8.612e-07, -9.381e-07, -1.0, -8.612e-07, -9.381e-07, -1.0, -8.612e-07, -9.381e-07, -1.0, -8.612e-07, -9.381e-07, -1.0, -8.612e-07, -9.381e-07, -1.0, -8.612e-07, -9.381e-07, -1.0, -8.612e-07, -9.381e-07, -1.0, -8.612e-07, -9.381e-07, -1.0, -8.612e-07, -9.381e-07, -1.0, -8.612e-07, 0.7071, 0.0, 0.7071, 0.7071, 0.0, 0.7071, 0.7071, 0.0, 0.7071, 0.7071, 0.0, 0.7071, -1.0, 0.0, -2.263e-06, -1.0, 0.0, -2.263e-06, -1.0, 0.0, -2.263e-06, -1.0, 0.0, -2.263e-06, 0.7071, -1.664e-06, 0.7071, 0.7071, -1.664e-06, 0.7071, 0.7071, -1.664e-06, 0.7071, 0.7071, -1.664e-06, 0.7071, -2.163e-06, -0.0001252, 1.0, -2.163e-06, -0.0001252, 1.0, -2.163e-06, -0.0001252, 1.0, -2.163e-06, -0.0001252, 1.0, 0.7071, 0.0, 0.7071, 0.7071, 0.0, 0.7071, 0.7071, 0.0, 0.7071, 0.7071, 0.0, 0.7071, 0.7071, 1.831e-05, -0.7071, 0.7071, 1.831e-05, -0.7071, 0.7071, 1.831e-05, -0.7071, 0.7071, 1.831e-05, -0.7071, -0.7071, -3.328e-06, -0.7071, -0.7071, -3.328e-06, -0.7071, -0.7071, -3.328e-06, -0.7071, -0.7071, -3.328e-06, -0.7071, -1.0, 0.0, -2.263e-06, -1.0, 0.0, -2.263e-06, -1.0, 0.0, -2.263e-06, -1.0, 0.0, -2.263e-06, -1.644e-06, -1.0, -9.01e-07, -1.644e-06, -1.0, -9.01e-07, -1.644e-06, -1.0, -9.01e-07, -1.644e-06, -1.0, -9.01e-07, -1.644e-06, -1.0, -9.01e-07, -1.644e-06, -1.0, -9.01e-07, -1.644e-06, -1.0, -9.01e-07, -1.644e-06, -1.0, -9.01e-07, -1.644e-06, -1.0, -9.01e-07, -1.644e-06, -1.0, -9.01e-07, -1.644e-06, -1.0, -9.01e-07, -1.644e-06, -1.0, -9.01e-07, -1.644e-06, -1.0, -9.01e-07, -1.644e-06, -1.0, -9.01e-07, -1.644e-06, -1.0, -9.01e-07, -1.644e-06, -1.0, -9.01e-07, 0.9239, -8.537e-05, 0.3827, 0.9239, -8.537e-05, 0.3827, 0.9239, -8.537e-05, 0.3827, 0.9239, -8.537e-05, 0.3827, -0.7071, 1.664e-05, 0.7071, -0.7071, 1.664e-05, 0.7071, -0.7071, 1.664e-05, 0.7071, -0.7071, 1.664e-05, 0.7071, -0.7071, 1.83e-05, 0.7071, -0.7071, 1.83e-05, 0.7071, -0.7071, 1.83e-05, 0.7071, -0.7071, 1.83e-05, 0.7071, 0.0, 1.0, -1.786e-08, 0.0, 1.0, -1.786e-08, 0.0, 1.0, -1.786e-08, 0.0, 1.0, 0.0, 0.0, 1.0, 0.0, 0.0, 1.0, 0.0, -3.956e-06, -1.0, -2.422e-06, -3.956e-06, -1.0, -2.422e-06, -3.956e-06, -1.0, -2.422e-06, 6.481e-12, -1.0, -1.699e-06, 6.481e-12, -1.0, -1.699e-06, 6.481e-12, -1.0, -1.699e-06, -2.431e-12, 1.0, 2.999e-07, -2.431e-12, 1.0, 2.999e-07, -2.431e-12, 1.0, 2.999e-07, 0.0, 1.0, 2.124e-07, 0.0, 1.0, 2.124e-07, 0.0, 1.0, 2.124e-07, -3.956e-06, -1.0, -1.892e-06, -3.956e-06, -1.0, -1.892e-06, -3.956e-06, -1.0, -1.892e-06, 1.296e-11, -1.0, -1.911e-06, 1.296e-11, -1.0, -1.911e-06, 1.296e-11, -1.0, -1.911e-06, -1.0, 0.0, -1.69e-06, -1.0, 0.0, -1.69e-06, -1.0, 0.0, -1.69e-06, -1.0, 0.0, -1.69e-06, 0.0, 1.0, -1.956e-08, 0.0, 1.0, -1.956e-08, 0.0, 1.0, -1.956e-08, 0.0, 1.0, 0.0, 0.0, 1.0, 0.0, 0.0, 1.0, 0.0, -3.956e-06, -1.0, -1.574e-06, -3.956e-06, -1.0, -1.574e-06, -3.956e-06, -1.0, -1.574e-06, 0.0, -1.0, 0.0, 0.0, -1.0, 0.0, 0.0, -1.0, 0.0, 1.0, 1.143e-06, 1.69e-06, 1.0, 1.143e-06, 1.69e-06, 1.0, 1.143e-06, 1.69e-06, 1.0, 1.143e-06, 1.69e-06, 0.0, 1.0, -1.266e-07, 0.0, 1.0, -1.266e-07, 0.0, 1.0, -1.266e-07, 0.0, 1.0, 0.0, 0.0, 1.0, 0.0, 0.0, 1.0, 0.0, -4.945e-06, -1.0, -2.106e-06, -4.945e-06, -1.0, -2.106e-06, -4.945e-06, -1.0, -2.106e-06, 0.0, -1.0, 0.0, 0.0, -1.0, 0.0, 0.0, -1.0, 0.0, 1.0, 0.0, 1.69e-06, 1.0, 0.0, 1.69e-06, 1.0, 0.0, 1.69e-06, 1.0, 0.0, 1.69e-06, -1.0, 0.0, -1.69e-06, -1.0, 0.0, -1.69e-06, -1.0, 0.0, -1.69e-06, -1.0, 0.0, -1.69e-06, -1.0, 0.0, -1.69e-06, -1.0, 0.0, -1.69e-06, -1.0, 0.0, -1.69e-06, -1.0, 0.0, -1.69e-06, -3.382e-05, -1.0, 3.352e-05, 4.41e-05, -1.0, 1.802e-05, 3.374e-05, -1.0, -3.404e-05, 4.821e-05, -1.0, -2.619e-07, 3.374e-05, -1.0, 3.352e-05, -3.607e-08, -1.0, 4.751e-05, -3.382e-05, -1.0, 3.352e-05, -4.829e-05, -1.0, -2.578e-07, -3.382e-05, -1.0, -3.404e-05, -4.417e-05, -1.0, 1.802e-05, 3.408e-05, -1.0, 3.386e-05, 4.773e-05, -1.0, -2.596e-07, 3.374e-05, -1.0, -3.404e-05, -3.779e-08, -1.0, -4.803e-05, -3.382e-05, -1.0, -3.404e-05, -4.781e-05, -1.0, -2.601e-07, -1.0, 0.0, -1.69e-06, -1.0, 0.0, -1.69e-06, -1.0, 0.0, -1.69e-06, -1.0, 0.0, -1.69e-06])] * 3)])
me_model_002 = bpy.data.meshes.new('Model.002')
me_model_002.from_pydata([(1.905, -0.05694, 0.5035), (1.905, -0.11, 0.5255), (1.905, -0.1556, 0.5604), (1.905, -0.1905, 0.606), (1.905, -0.2125, 0.6591), (1.905, -0.22, 0.716), (1.905, -0.2125, 0.7729), (1.905, -0.1905, 0.826), (1.905, -0.1556, 0.8716), (1.905, -0.11, 0.9065), (1.905, -0.05694, 0.9285), (1.905, -5e-06, 0.936), (1.905, 0.05694, 0.9285), (1.905, 0.11, 0.9065), (1.905, 0.1556, 0.8716), (1.905, 0.1905, 0.826), (1.905, 0.2125, 0.7729), (1.905, 0.22, 0.716), (1.905, 0.2125, 0.6591), (1.905, 0.1905, 0.606), (1.905, 0.1556, 0.5604), (1.905, 0.11, 0.5255), (1.905, 0.05694, 0.5035), (1.905, -5e-06, 0.496), (1.905, -0.05694, 2.503), (1.905, -0.11, 2.525), (1.905, -5e-06, 2.496), (1.905, -0.1556, 2.56), (1.905, -0.1905, 2.606), (1.905, -0.2125, 2.659), (1.905, -0.22, 2.716), (1.905, -0.2125, 2.773), (1.905, -0.1905, 2.826), (1.905, -0.1556, 2.872), (1.905, -0.11, 2.907), (1.905, -0.05694, 2.929), (1.905, -5e-06, 2.936), (1.905, 0.05694, 2.929), (1.905, 0.11, 2.907), (1.905, 0.1556, 2.872), (1.905, 0.1905, 2.826), (1.905, 0.2125, 2.773), (1.905, 0.22, 2.716), (1.905, 0.2125, 2.659), (1.905, 0.1905, 2.606), (1.905, 0.1556, 2.56), (1.905, 0.11, 2.525), (1.905, 0.05694, 2.503), (1.905, -0.05694, 3.503), (1.905, -0.11, 3.525), (1.905, -0.1556, 3.56), (1.905, -0.1905, 3.606), (1.905, -0.2125, 3.659), (1.905, -0.22, 3.716), (1.905, -0.2125, 3.773), (1.905, -0.1905, 3.826), (1.905, -0.1556, 3.872), (1.905, -0.11, 3.907), (1.905, -0.05694, 3.929), (1.905, -5e-06, 3.936), (1.905, 0.05694, 3.929), (1.905, 0.11, 3.907), (1.905, 0.1556, 3.872), (1.905, 0.1905, 3.826), (1.905, 0.2125, 3.773), (1.905, 0.22, 3.716), (1.905, 0.2125, 3.659), (1.905, 0.1905, 3.606), (1.905, 0.1556, 3.56), (1.905, 0.11, 3.525), (1.905, 0.05694, 3.503), (1.905, -5e-06, 3.496), (1.905, -0.05694, -0.4965), (1.905, -0.11, -0.4745), (1.905, -0.1556, -0.4396), (1.905, -0.1905, -0.394), (1.905, -0.2125, -0.3409), (1.905, -0.22, -0.284), (1.905, -0.2125, -0.2271), (1.905, -0.1905, -0.174), (1.905, -0.1556, -0.1284), (1.905, -0.11, -0.09347), (1.905, -0.05694, -0.0715), (1.905, -5e-06, -0.064), (1.905, 0.05694, -0.0715), (1.905, 0.11, -0.09347), (1.905, 0.1556, -0.1284), (1.905, 0.1905, -0.174), (1.905, 0.2125, -0.2271), (1.905, 0.22, -0.284), (1.905, 0.2125, -0.3409), (1.905, 0.1905, -0.394), (1.905, 0.1556, -0.4396), (1.905, 0.11, -0.4745), (1.905, 0.05694, -0.4965), (1.905, -5e-06, -0.504), (-1.905, 0.05694, 2.929), (-1.905, 0.11, 2.907), (-1.905, 0.1556, 2.872), (-1.905, 0.1905, 2.826), (-1.905, 0.2125, 2.773), (-1.905, 0.22, 2.716), (-1.905, 0.2125, 2.659), (-1.905, 0.1905, 2.606), (-1.905, 0.1556, 2.56), (-1.905, 0.11, 2.525), (-1.905, 0.05694, 2.503), (-1.905, -5e-06, 2.496), (-1.905, -0.05694, 2.503), (-1.905, -0.11, 2.525), (-1.905, -0.1556, 2.56), (-1.905, -0.1905, 2.606), (-1.905, -0.2125, 2.659), (-1.905, -0.22, 2.716), (-1.905, -0.2125, 2.773), (-1.905, -0.1905, 2.826), (-1.905, -0.1556, 2.872), (-1.905, -0.11, 2.907), (-1.905, -0.05694, 2.929), (-1.905, -5e-06, 2.936), (-1.905, -0.05694, 0.9285), (-1.905, -0.11, 0.9065), (-1.905, -0.1556, 0.8716), (-1.905, -0.1905, 0.826), (-1.905, -0.2125, 0.7729), (-1.905, -0.22, 0.716), (-1.905, -0.2125, 0.6591), (-1.905, -0.1905, 0.606), (-1.905, -0.1556, 0.5604), (-1.905, -0.11, 0.5255), (-1.905, -0.05694, 0.5035), (-1.905, -5e-06, 0.496), (-1.905, 0.05694, 0.5035), (-1.905, 0.11, 0.5255), (-1.905, 0.1556, 0.5604), (-1.905, 0.1905, 0.606), (-1.905, 0.2125, 0.6591), (-1.905, 0.22, 0.716), (-1.905, 0.2125, 0.7729), (-1.905, 0.1905, 0.826), (-1.905, 0.1556, 0.8716), (-1.905, 0.11, 0.9065), (-1.905, 0.05694, 0.9285), (-1.905, -5e-06, 0.936), (-1.905, -0.05694, -0.07149), (-1.905, -0.11, -0.09347), (-1.905, -0.1556, -0.1284), (-1.905, -0.1905, -0.174), (-1.905, -0.2125, -0.2271), (-1.905, -0.22, -0.284), (-1.905, -0.2125, -0.3409), (-1.905, -0.1905, -0.394), (-1.905, -0.1556, -0.4396), (-1.905, -0.11, -0.4745), (-1.905, -0.05694, -0.4965), (-1.905, -5e-06, -0.504), (-1.905, 0.05694, -0.4965), (-1.905, 0.11, -0.4745), (-1.905, 0.1556, -0.4396), (-1.905, 0.1905, -0.394), (-1.905, 0.2125, -0.3409), (-1.905, 0.22, -0.284), (-1.905, 0.2125, -0.2271), (-1.905, 0.1905, -0.174), (-1.905, 0.1556, -0.1284), (-1.905, 0.11, -0.09347), (-1.905, 0.05694, -0.07149), (-1.905, -5e-06, -0.064), (-1.905, -0.05694, 3.929), (-1.905, -0.11, 3.907), (-1.905, -0.1556, 3.872), (-1.905, -0.1905, 3.826), (-1.905, -0.2125, 3.773), (-1.905, -0.22, 3.716), (-1.905, -0.2125, 3.659), (-1.905, -0.1905, 3.606), (-1.905, -0.1556, 3.56), (-1.905, -0.11, 3.525), (-1.905, -0.05694, 3.503), (-1.905, -5e-06, 3.496), (-1.905, 0.05694, 3.503), (-1.905, 0.11, 3.525), (-1.905, 0.1556, 3.56), (-1.905, 0.1905, 3.606), (-1.905, 0.2125, 3.659), (-1.905, 0.22, 3.716), (-1.905, 0.2125, 3.773), (-1.905, 0.1905, 3.826), (-1.905, 0.1556, 3.872), (-1.905, 0.11, 3.907), (-1.905, 0.05694, 3.929), (-1.905, -5e-06, 3.936)], [], [(30, 31, 32, 33, 34, 35, 36, 37, 38, 39, 40, 41, 42, 43, 44, 45, 46, 47, 26, 24, 25, 27, 28, 29), (96, 119, 118, 117, 116, 115, 114, 113, 112, 111, 110, 109, 108, 107, 106, 105, 104, 103, 102, 101, 100, 99, 98, 97), (4, 5, 6, 7, 8, 9, 10, 11, 12, 13, 14, 15, 16, 17, 18, 19, 20, 21, 22, 23, 0, 1, 2, 3), (54, 55, 56, 57, 58, 59, 60, 61, 62, 63, 64, 65, 66, 67, 68, 69, 70, 71, 48, 49, 50, 51, 52, 53), (174, 175, 176, 177, 178, 179, 180, 181, 182, 183, 184, 185, 186, 187, 188, 189, 190, 191, 168, 169, 170, 171, 172, 173), (157, 158, 159, 160, 161, 162, 163, 164, 165, 166, 167, 144, 145, 146, 147, 148, 149, 150, 151, 152, 153, 154, 155, 156), (72, 73, 74, 75, 76, 77, 78, 79, 80, 81, 82, 83, 84, 85, 86, 87, 88, 89, 90, 91, 92, 93, 94, 95), (124, 125, 126, 127, 128, 129, 130, 131, 132, 133, 134, 135, 136, 137, 138, 139, 140, 141, 142, 143, 120, 121, 122, 123)])
_uv = me_model_002.uv_layers.new(name='UVMap')
_uv.uv.foreach_set('vector', [0.07885, 0.9953, 0.09131, 0.9953, 0.1038, 0.9953, 0.1163, 0.9953, 0.1287, 0.9953, 0.1412, 0.9953, 0.1537, 0.9953, 0.1662, 0.9953, 0.1787, 0.9953, 0.1912, 0.9953, 0.2037, 0.9953, 0.2161, 0.9953, 0.2286, 0.9953, 0.2411, 0.9953, 0.2535, 0.9953, 0.266, 0.9953, 0.2785, 0.9953, 0.291, 0.9953, 0.00398, 0.9953, 0.01648, 0.9953, 0.02897, 0.9953, 0.04145, 0.9953, 0.05393, 0.9953, 0.06639, 0.9953, 0.291, 0.9953, 0.3035, 0.9953, 0.01648, 0.9953, 0.02897, 0.9953, 0.04145, 0.9953, 0.05393, 0.9953, 0.06639, 0.9953, 0.07885, 0.9953, 0.09131, 0.9953, 0.1038, 0.9953, 0.1163, 0.9953, 0.1287, 0.9953, 0.1412, 0.9953, 0.1537, 0.9953, 0.1662, 0.9953, 0.1787, 0.9953, 0.1912, 0.9953, 0.2037, 0.9953, 0.2161, 0.9953, 0.2286, 0.9953, 0.2411, 0.9953, 0.2535, 0.9953, 0.266, 0.9953, 0.2785, 0.9953, 0.06639, 0.9953, 0.07885, 0.9953, 0.09131, 0.9953, 0.1038, 0.9953, 0.1163, 0.9953, 0.1287, 0.9953, 0.1412, 0.9953, 0.1537, 0.9953, 0.1662, 0.9953, 0.1787, 0.9953, 0.1912, 0.9953, 0.2037, 0.9953, 0.2161, 0.9953, 0.2286, 0.9953, 0.2411, 0.9953, 0.2535, 0.9953, 0.266, 0.9953, 0.2785, 0.9953, 0.291, 0.9953, 0.00398, 0.9953, 0.01648, 0.9953, 0.02897, 0.9953, 0.04145, 0.9953, 0.05393, 0.9953, 0.09131, 0.9953, 0.1038, 0.9953, 0.1163, 0.9953, 0.1287, 0.9953, 0.1412, 0.9953, 0.1537, 0.9953, 0.1662, 0.9953, 0.1787, 0.9953, 0.1912, 0.9953, 0.2037, 0.9953, 0.2161, 0.9953, 0.2286, 0.9953, 0.2411, 0.9953, 0.2535, 0.9953, 0.266, 0.9953, 0.2785, 0.9953, 0.291, 0.9953, 0.00398, 0.9953, 0.01648, 0.9953, 0.02897, 0.9953, 0.04145, 0.9953, 0.05393, 0.9953, 0.06639, 0.9953, 0.07885, 0.9953, 0.09131, 0.9953, 0.1038, 0.9953, 0.1163, 0.9953, 0.1287, 0.9953, 0.1412, 0.9953, 0.1537, 0.9953, 0.1662, 0.9953, 0.1787, 0.9953, 0.1912, 0.9953, 0.2037, 0.9953, 0.2161, 0.9953, 0.2286, 0.9953, 0.2411, 0.9953, 0.2535, 0.9953, 0.266, 0.9953, 0.2785, 0.9953, 0.291, 0.9953, 0.00398, 0.9953, 0.01648, 0.9953, 0.02897, 0.9953, 0.04145, 0.9953, 0.05393, 0.9953, 0.06639, 0.9953, 0.07885, 0.9953, 0.1787, 0.9953, 0.1912, 0.9953, 0.2037, 0.9953, 0.2161, 0.9953, 0.2286, 0.9953, 0.2411, 0.9953, 0.2535, 0.9953, 0.266, 0.9953, 0.2785, 0.9953, 0.291, 0.9953, 0.00398, 0.9953, 0.01648, 0.9953, 0.02897, 0.9953, 0.04145, 0.9953, 0.05393, 0.9953, 0.06639, 0.9953, 0.07885, 0.9953, 0.09131, 0.9953, 0.1038, 0.9953, 0.1163, 0.9953, 0.1287, 0.9953, 0.1412, 0.9953, 0.1537, 0.9953, 0.1662, 0.9953, 0.01648, 0.9953, 0.02897, 0.9953, 0.04145, 0.9953, 0.05393, 0.9953, 0.06639, 0.9953, 0.07885, 0.9953, 0.09131, 0.9953, 0.1038, 0.9953, 0.1163, 0.9953, 0.1287, 0.9953, 0.1412, 0.9953, 0.1537, 0.9953, 0.1662, 0.9953, 0.1787, 0.9953, 0.1912, 0.9953, 0.2037, 0.9953, 0.2161, 0.9953, 0.2286, 0.9953, 0.2411, 0.9953, 0.2535, 0.9953, 0.266, 0.9953, 0.2785, 0.9953, 0.291, 0.9953, 0.00398, 0.9953, 0.06639, 0.9953, 0.07885, 0.9953, 0.09131, 0.9953, 0.1038, 0.9953, 0.1163, 0.9953, 0.1287, 0.9953, 0.1412, 0.9953, 0.1537, 0.9953, 0.1662, 0.9953, 0.1787, 0.9953, 0.1912, 0.9953, 0.2037, 0.9953, 0.2161, 0.9953, 0.2286, 0.9953, 0.2411, 0.9953, 0.2535, 0.9953, 0.266, 0.9953, 0.2785, 0.9953, 0.291, 0.9953, 0.00398, 0.9953, 0.01648, 0.9953, 0.02897, 0.9953, 0.04145, 0.9953, 0.05393, 0.9953])
me_model_002.materials.append(mat_material_002)
me_model_002.use_remesh_fix_poles = True
me_model_002.use_remesh_preserve_attributes = False
me_model_002.update()
me_model_002.normals_split_custom_set([tuple(v) for v in zip(*[iter([-0.9914, 0.01704, 0.1294, -0.9914, -0.01705, -0.1294, -0.9914, -0.04995, -0.1206, -0.9914, -0.07948, -0.1036, -0.9914, -0.1035, -0.07945, -0.9914, -0.1206, -0.04995, -0.9914, -0.1294, -0.01705, -0.9914, -0.1294, 0.01704, -0.9914, -0.1206, 0.04995, -0.9914, -0.1036, 0.07945, -0.9914, -0.07944, 0.1035, -0.9914, -0.04994, 0.1206, -0.9914, -0.01704, 0.1294, -0.9914, 0.01702, 0.1294, -0.9914, 0.04995, 0.1206, -0.9914, 0.07947, 0.1036, -0.9914, 0.1035, 0.07946, -0.9914, 0.1206, 0.04994, -0.9914, 0.1294, 0.01705, -0.9914, 0.1294, -0.01703, -0.9914, 0.1206, -0.04998, -0.9914, 0.1036, -0.07947, -0.9914, 0.07945, -0.1035, -0.9914, 0.04995, -0.1206, 0.9914, 0.1206, -0.04995, 0.9914, -0.1294, -0.01703, 0.9914, -0.1206, -0.04994, 0.9914, -0.1035, -0.07944, 0.9914, -0.07947, -0.1036, 0.9914, -0.04996, -0.1206, 0.9914, -0.01704, -0.1294, 0.9914, 0.01704, -0.1294, 0.9914, 0.04994, -0.1206, 0.9914, 0.07947, -0.1036, 0.9914, 0.1035, -0.07944, 0.9914, 0.1206, -0.04996, 0.9914, 0.1294, -0.01704, 0.9914, 0.1294, 0.01704, 0.9914, 0.1206, 0.04994, 0.9914, 0.1035, 0.07944, 0.9914, 0.07947, 0.1036, 0.9914, 0.04996, 0.1206, 0.9914, 0.01704, 0.1294, 0.9914, -0.01703, 0.1294, 0.9914, -0.04994, 0.1206, 0.9914, -0.07944, 0.1035, 0.9914, -0.1036, 0.07947, 0.9914, -0.1206, 0.04996, -0.9914, -0.01704, 0.1294, -0.9914, 0.01704, -0.1294, -0.9914, -0.01705, -0.1294, -0.9914, -0.04995, -0.1206, -0.9914, -0.07948, -0.1036, -0.9914, -0.1035, -0.07945, -0.9914, -0.1206, -0.04994, -0.9914, -0.1294, -0.01705, -0.9914, -0.1294, 0.01704, -0.9914, -0.1206, 0.04995, -0.9914, -0.1036, 0.07945, -0.9914, -0.07944, 0.1035, -0.9914, -0.04994, 0.1206, -0.9914, -0.01704, 0.1294, -0.9914, 0.01702, 0.1294, -0.9914, 0.04995, 0.1206, -0.9914, 0.07944, 0.1035, -0.9914, 0.1035, 0.07946, -0.9914, 0.1206, 0.04994, -0.9914, 0.1294, 0.01705, -0.9914, 0.1294, -0.01703, -0.9914, 0.1206, -0.04998, -0.9914, 0.1036, -0.07947, -0.9914, 0.07945, -0.1035, -0.9914, 0.04994, 0.1206, -0.9914, -0.04995, -0.1206, -0.9914, -0.07948, -0.1036, -0.9914, -0.1035, -0.07945, -0.9914, -0.1206, -0.04995, -0.9914, -0.1294, -0.01705, -0.9914, -0.1294, 0.01704, -0.9914, -0.1206, 0.04995, -0.9914, -0.1036, 0.07945, -0.9914, -0.07945, 0.1035, -0.9914, -0.04994, 0.1206, -0.9914, -0.01704, 0.1294, -0.9914, 0.01702, 0.1294, -0.9914, 0.04995, 0.1206, -0.9914, 0.07947, 0.1036, -0.9914, 0.1036, 0.07948, -0.9914, 0.1206, 0.04995, -0.9914, 0.1294, 0.01705, -0.9914, 0.1294, -0.01703, -0.9914, 0.1206, -0.04998, -0.9914, 0.1036, -0.07947, -0.9914, 0.07945, -0.1035, -0.9914, 0.04995, -0.1206, -0.9914, 0.01705, -0.1294, 0.9914, 0.04994, -0.1206, 0.9914, -0.04995, 0.1206, 0.9914, -0.07947, 0.1036, 0.9914, -0.1035, 0.07946, 0.9914, -0.1206, 0.04995, 0.9914, -0.1294, 0.01706, 0.9914, -0.1294, -0.01703, 0.9914, -0.1206, -0.04995, 0.9914, -0.1036, -0.07946, 0.9914, -0.07944, -0.1035, 0.9914, -0.04994, -0.1206, 0.9914, -0.01705, -0.1294, 0.9914, 0.01704, -0.1294, 0.9914, 0.04994, -0.1206, 0.9914, 0.07944, -0.1035, 0.9914, 0.1035, -0.07946, 0.9914, 0.1206, -0.04995, 0.9914, 0.1294, -0.01706, 0.9914, 0.1294, 0.01703, 0.9914, 0.1206, 0.04998, 0.9914, 0.1036, 0.07946, 0.9914, 0.07945, 0.1035, 0.9914, 0.04995, 0.1206, 0.9914, 0.01705, 0.1294, 0.9914, 0.1035, 0.07944, 0.9914, -0.1036, -0.07945, 0.9914, -0.07944, -0.1035, 0.9914, -0.04992, -0.1206, 0.9914, -0.01704, -0.1294, 0.9914, 0.01702, -0.1294, 0.9914, 0.04995, -0.1206, 0.9914, 0.07947, -0.1036, 0.9914, 0.1035, -0.07946, 0.9914, 0.1206, -0.04995, 0.9914, 0.1294, -0.01705, 0.9914, 0.1294, 0.01703, 0.9914, 0.1206, 0.04996, 0.9914, 0.1036, 0.07946, 0.9914, 0.07946, 0.1035, 0.9914, 0.04996, 0.1206, 0.9914, 0.01703, 0.1294, 0.9914, -0.01705, 0.1294, 0.9914, -0.04995, 0.1206, 0.9914, -0.07945, 0.1035, 0.9914, -0.1035, 0.07945, 0.9914, -0.1206, 0.04993, 0.9914, -0.1294, 0.01703, 0.9914, -0.1294, -0.01702, -0.9914, -0.1206, 0.04994, -0.9914, 0.1206, -0.04998, -0.9914, 0.1036, -0.07947, -0.9914, 0.07945, -0.1035, -0.9914, 0.04994, -0.1206, -0.9914, 0.01704, -0.1294, -0.9914, -0.01705, -0.1294, -0.9914, -0.04995, -0.1206, -0.9914, -0.07948, -0.1036, -0.9914, -0.1035, -0.07945, -0.9914, -0.1206, -0.04994, -0.9914, -0.1294, -0.01705, -0.9914, -0.1294, 0.01704, -0.9914, -0.1206, 0.04995, -0.9914, -0.1036, 0.07945, -0.9914, -0.07944, 0.1035, -0.9914, -0.04994, 0.1206, -0.9914, -0.01704, 0.1294, -0.9914, 0.01702, 0.1294, -0.9914, 0.04995, 0.1206, -0.9914, 0.07947, 0.1036, -0.9914, 0.1035, 0.07946, -0.9914, 0.1206, 0.04995, -0.9914, 0.1294, 0.01705, 0.9914, -0.01704, -0.1294, 0.9914, 0.01702, 0.1294, 0.9914, -0.01704, 0.1294, 0.9914, -0.04995, 0.1206, 0.9914, -0.07945, 0.1035, 0.9914, -0.1035, 0.07946, 0.9914, -0.1206, 0.04995, 0.9914, -0.1294, 0.01705, 0.9914, -0.1294, -0.01703, 0.9914, -0.1206, -0.04995, 0.9914, -0.1036, -0.07946, 0.9914, -0.07943, -0.1035, 0.9914, -0.04995, -0.1206, 0.9914, -0.01705, -0.1294, 0.9914, 0.01704, -0.1294, 0.9914, 0.04996, -0.1206, 0.9914, 0.07946, -0.1036, 0.9914, 0.1035, -0.07946, 0.9914, 0.1206, -0.04996, 0.9914, 0.1294, -0.01703, 0.9914, 0.1294, 0.01704, 0.9914, 0.1206, 0.04996, 0.9914, 0.1036, 0.07946, 0.9914, 0.07945, 0.1035])] * 3)])
me_collider_012 = bpy.data.meshes.new('collider.012')
me_collider_012.from_pydata([(-0.225, 1.552, -1.179), (-0.225, 1.552, 4.618), (-0.225, 1.605, 4.618), (-0.225, 1.605, -1.179), (0.225, 1.605, -1.179), (0.225, 1.605, 4.618), (0.225, 1.552, 4.618), (0.225, 1.552, -1.179)], [(0, 1), (1, 2), (2, 3), (3, 4), (4, 5), (5, 6), (6, 7), (7, 0), (6, 1), (5, 2), (7, 4), (3, 0)], [])
me_collider_012.use_remesh_fix_poles = True
me_collider_012.use_remesh_preserve_attributes = False
me_collider_012.update()
me_collider_013 = bpy.data.meshes.new('collider.013')
me_collider_013.from_pydata([(-0.225, -0.5, -0.05), (-0.225, -0.5, 0.002647), (-0.225, 0.5369, 0.002647), (-0.225, 0.5369, -0.05), (0.225, 0.5369, -0.05), (0.225, 0.5369, 0.002647), (0.225, -0.5, 0.002647), (0.225, -0.5, -0.05)], [(0, 1), (1, 2), (2, 3), (3, 4), (4, 5), (5, 6), (6, 7), (7, 0), (6, 1), (5, 2), (7, 4), (3, 0)], [])
me_collider_013.use_remesh_fix_poles = True
me_collider_013.use_remesh_preserve_attributes = False
me_collider_013.update()

# ---- objects
ob_light = bpy.data.objects.new('Light', light_light)
ob_camera = bpy.data.objects.new('Camera', cam_camera)
ob_freeiva = bpy.data.objects.new('FreeIva', None)
ob_shellcollider = bpy.data.objects.new('shellCollider', me_cylinder_001)
ob_windows = bpy.data.objects.new('windows', me_model_002)
ob_ladder01 = bpy.data.objects.new('ladder01', None)
ob_ladder02 = bpy.data.objects.new('ladder02', None)
ob_mesh_collider_012 = bpy.data.objects.new('mesh:collider.012', me_collider_012)
ob_mesh_collider_013 = bpy.data.objects.new('mesh:collider.013', me_collider_013)

# ---- transforms, parenting, visibility, modifiers, constraints
ob_light.location = (4.076, 1.005, 5.904)
ob_light.rotation_euler = (0.6503, 0.05522, 1.866)
ob_light.lock_rotations_4d = False
ob_light.empty_display_type = 'ARROWS'
ob_light.color = (0.0, 0.0, 0.0, 0.0)
ob_light.lineart.crease_threshold = 0.0
ob_camera.location = (7.359, -6.926, 4.958)
ob_camera.rotation_euler = (1.109, 0.0, 0.8149)
ob_camera.lock_rotations_4d = False
ob_camera.empty_display_type = 'ARROWS'
ob_camera.color = (0.0, 0.0, 0.0, 0.0)
ob_camera.display_type = 'WIRE'
ob_camera.lineart.crease_threshold = 0.0
ob_freeiva.location = (0.0, 0.0, 0.0)
ob_shellcollider.parent = ob_freeiva
ob_shellcollider.location = (0.0, 0.0, 0.0)
ob_windows.parent = ob_freeiva
ob_windows.location = (-2.024e-12, 1.716, 1.582e-06)
ob_windows.rotation_mode = 'QUATERNION'
ob_windows.rotation_quaternion = (0.7071, 0.7071, 0.0, 0.0)
ob_windows.scale = (1.0, 1.0, 1.0)
ob_ladder01.parent = ob_freeiva
ob_ladder01.location = (-2.024e-12, 1.716, 1.582e-06)
ob_ladder01.rotation_euler = (1.571, -0.0, 0.0)
ob_ladder01.scale = (1.0, 1.0, 1.0)
ob_ladder01.empty_display_type = 'ARROWS'
ob_ladder01.empty_display_size = 0.3
ob_ladder01.instance_type = 'COLLECTION'
ob_ladder02.parent = ob_freeiva
ob_ladder02.location = (7.503e-06, -3.285, 1.269)
ob_ladder02.rotation_euler = (-0.603, 3.142, -4.989e-06)
ob_ladder02.empty_display_type = 'ARROWS'
ob_ladder02.empty_display_size = 0.3
ob_ladder02.instance_type = 'COLLECTION'
ob_mesh_collider_012.location = (0.0, 0.0, 0.0)
ob_mesh_collider_013.location = (0.0, 0.0, 0.0)
ob_ladder01.instance_collection = col_collider_collider_012
ob_ladder02.instance_collection = col_collider_collider_013

# ---- collection membership
col_collection.objects.link(ob_light)
col_collection.objects.link(ob_camera)
col_collection.objects.link(ob_freeiva)
col_collection.objects.link(ob_shellcollider)
col_collection.objects.link(ob_windows)
col_collection.objects.link(ob_ladder01)
col_collection.objects.link(ob_ladder02)
col_collider_collider_012.objects.link(ob_mesh_collider_012)
col_collider_collider_013.objects.link(ob_mesh_collider_013)

# ---- scene / render settings (as saved in the file)
scene.camera = ob_camera
scene.frame_start = 1; scene.frame_end = 250; scene.frame_set(2)
scene.render.engine = 'BLENDER_EEVEE_NEXT'
scene.cycles.sampling_pattern = 'TABULATED_SOBOL'
scene.cycles.use_light_tree = False
scene.view_settings.view_transform = 'Filmic'
bpy.context.view_layer.update()
